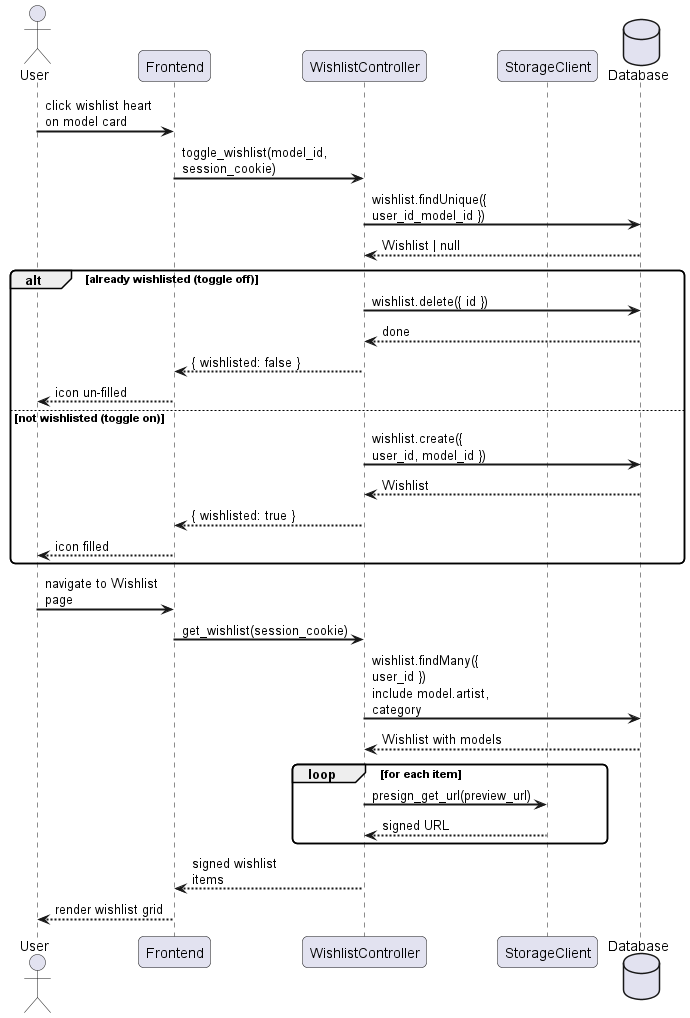

The diagram above was rendered by PlantUML. Its source (embedded in the PNG):
@startuml
skinparam sequenceArrowThickness 2
skinparam roundcorner 10
skinparam maxmessagesize 120

actor "User" as U
participant "Frontend" as FE
participant "WishlistController" as WC
participant "StorageClient" as S3
database "Database" as DB

U -> FE : click wishlist heart on model card
FE -> WC : toggle_wishlist(model_id, session_cookie)
WC -> DB : wishlist.findUnique({ user_id_model_id })
DB --> WC : Wishlist | null
alt already wishlisted (toggle off)
    WC -> DB : wishlist.delete({ id })
    DB --> WC : done
    WC --> FE : { wishlisted: false }
    FE --> U : icon un-filled
else not wishlisted (toggle on)
    WC -> DB : wishlist.create({ user_id, model_id })
    DB --> WC : Wishlist
    WC --> FE : { wishlisted: true }
    FE --> U : icon filled
end

U -> FE : navigate to Wishlist page
FE -> WC : get_wishlist(session_cookie)
WC -> DB : wishlist.findMany({ user_id })\ninclude model.artist, category
DB --> WC : Wishlist with models
loop for each item
    WC -> S3 : presign_get_url(preview_url)
    S3 --> WC : signed URL
end
WC --> FE : signed wishlist items
FE --> U : render wishlist grid
@enduml